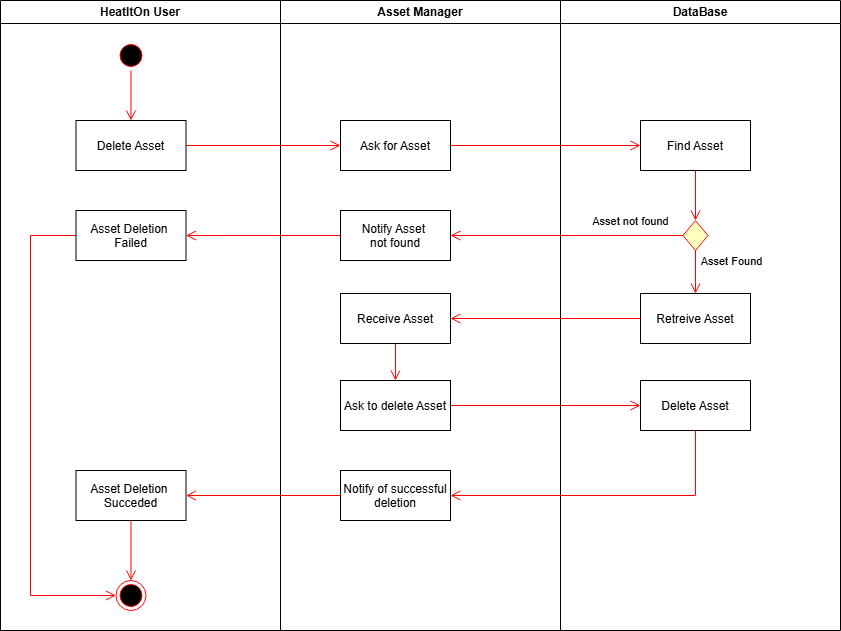

The diagram above was exported from draw.io. Its source (the exported page's mxGraphModel, read from the mxfile embedded in the PNG):
<mxGraphModel dx="1147" dy="727" grid="1" gridSize="10" guides="1" tooltips="1" connect="1" arrows="1" fold="1" page="1" pageScale="1" pageWidth="1169" pageHeight="826" background="none" math="0" shadow="0">
  <root>
    <mxCell id="0" />
    <mxCell id="1" parent="0" />
    <mxCell id="sngHrMW7OWxKMFc9CdId-41" parent="1" style="swimlane;whiteSpace=wrap;startSize=23;" value="HeatItOn User" vertex="1">
      <mxGeometry height="630" width="280" x="120" y="120" as="geometry" />
    </mxCell>
    <mxCell id="38" parent="sngHrMW7OWxKMFc9CdId-41" style="ellipse;shape=endState;fillColor=#000000;strokeColor=#ff0000" value="" vertex="1">
      <mxGeometry height="30" width="30" x="115.5" y="580" as="geometry" />
    </mxCell>
    <mxCell id="sngHrMW7OWxKMFc9CdId-56" parent="sngHrMW7OWxKMFc9CdId-41" style="" value="Delete Asset" vertex="1">
      <mxGeometry height="50" width="110" x="75.5" y="120" as="geometry" />
    </mxCell>
    <mxCell id="sngHrMW7OWxKMFc9CdId-70" parent="sngHrMW7OWxKMFc9CdId-41" style="ellipse;html=1;shape=startState;fillColor=#000000;strokeColor=#ff0000;" value="" vertex="1">
      <mxGeometry height="30" width="30" x="115.5" y="40" as="geometry" />
    </mxCell>
    <mxCell id="sngHrMW7OWxKMFc9CdId-71" edge="1" parent="sngHrMW7OWxKMFc9CdId-41" source="sngHrMW7OWxKMFc9CdId-70" style="edgeStyle=orthogonalEdgeStyle;html=1;verticalAlign=bottom;endArrow=open;endSize=8;strokeColor=#ff0000;rounded=0;entryX=0.5;entryY=0;entryDx=0;entryDy=0;" target="sngHrMW7OWxKMFc9CdId-56" value="">
      <mxGeometry relative="1" as="geometry">
        <mxPoint x="210" y="120" as="targetPoint" />
      </mxGeometry>
    </mxCell>
    <mxCell id="sngHrMW7OWxKMFc9CdId-134" edge="1" parent="sngHrMW7OWxKMFc9CdId-41" source="sngHrMW7OWxKMFc9CdId-112" style="edgeStyle=orthogonalEdgeStyle;shape=connector;rounded=0;orthogonalLoop=1;jettySize=auto;html=1;strokeColor=#ff0000;align=center;verticalAlign=bottom;fontFamily=Helvetica;fontSize=11;fontColor=default;labelBackgroundColor=default;endArrow=open;endSize=8;entryX=0;entryY=0.5;entryDx=0;entryDy=0;" target="38">
      <mxGeometry relative="1" as="geometry">
        <Array as="points">
          <mxPoint x="30" y="235" />
          <mxPoint x="30" y="595" />
        </Array>
        <mxPoint x="50" y="600" as="targetPoint" />
      </mxGeometry>
    </mxCell>
    <mxCell id="sngHrMW7OWxKMFc9CdId-112" parent="sngHrMW7OWxKMFc9CdId-41" style="" value="Asset Deletion &#10;Failed" vertex="1">
      <mxGeometry height="50" width="110" x="75.5" y="210" as="geometry" />
    </mxCell>
    <mxCell id="sngHrMW7OWxKMFc9CdId-132" edge="1" parent="sngHrMW7OWxKMFc9CdId-41" source="sngHrMW7OWxKMFc9CdId-131" style="edgeStyle=orthogonalEdgeStyle;shape=connector;rounded=0;orthogonalLoop=1;jettySize=auto;html=1;strokeColor=#ff0000;align=center;verticalAlign=bottom;fontFamily=Helvetica;fontSize=11;fontColor=default;labelBackgroundColor=default;endArrow=open;endSize=8;" target="38">
      <mxGeometry relative="1" as="geometry" />
    </mxCell>
    <mxCell id="sngHrMW7OWxKMFc9CdId-131" parent="sngHrMW7OWxKMFc9CdId-41" style="" value="Asset Deletion &#10;Succeded" vertex="1">
      <mxGeometry height="50" width="110" x="75.5" y="470" as="geometry" />
    </mxCell>
    <mxCell id="sngHrMW7OWxKMFc9CdId-57" parent="1" style="swimlane;whiteSpace=wrap;startSize=23;" value="Asset Manager" vertex="1">
      <mxGeometry height="630" width="280" x="400" y="120" as="geometry" />
    </mxCell>
    <mxCell id="sngHrMW7OWxKMFc9CdId-74" parent="sngHrMW7OWxKMFc9CdId-57" style="" value="Ask for Asset" vertex="1">
      <mxGeometry height="50" width="110" x="60" y="120" as="geometry" />
    </mxCell>
    <mxCell id="sngHrMW7OWxKMFc9CdId-110" parent="sngHrMW7OWxKMFc9CdId-57" style="" value="Notify Asset &#10;not found" vertex="1">
      <mxGeometry height="50" width="110" x="60" y="210" as="geometry" />
    </mxCell>
    <mxCell id="sngHrMW7OWxKMFc9CdId-126" edge="1" parent="sngHrMW7OWxKMFc9CdId-57" source="sngHrMW7OWxKMFc9CdId-121" style="edgeStyle=orthogonalEdgeStyle;shape=connector;rounded=0;orthogonalLoop=1;jettySize=auto;html=1;strokeColor=#ff0000;align=center;verticalAlign=bottom;fontFamily=Helvetica;fontSize=11;fontColor=default;labelBackgroundColor=default;endArrow=open;endSize=8;" target="sngHrMW7OWxKMFc9CdId-125">
      <mxGeometry relative="1" as="geometry" />
    </mxCell>
    <mxCell id="sngHrMW7OWxKMFc9CdId-121" parent="sngHrMW7OWxKMFc9CdId-57" style="" value="Receive Asset" vertex="1">
      <mxGeometry height="50" width="110" x="60" y="293" as="geometry" />
    </mxCell>
    <mxCell id="sngHrMW7OWxKMFc9CdId-127" edge="1" parent="sngHrMW7OWxKMFc9CdId-57" source="sngHrMW7OWxKMFc9CdId-125" style="edgeStyle=orthogonalEdgeStyle;shape=connector;rounded=0;orthogonalLoop=1;jettySize=auto;html=1;strokeColor=#ff0000;align=center;verticalAlign=bottom;fontFamily=Helvetica;fontSize=11;fontColor=default;labelBackgroundColor=default;endArrow=open;endSize=8;">
      <mxGeometry relative="1" as="geometry">
        <mxPoint x="360" y="405" as="targetPoint" />
      </mxGeometry>
    </mxCell>
    <mxCell id="sngHrMW7OWxKMFc9CdId-125" parent="sngHrMW7OWxKMFc9CdId-57" style="" value="Ask to delete Asset" vertex="1">
      <mxGeometry height="50" width="110" x="60" y="380" as="geometry" />
    </mxCell>
    <mxCell id="sngHrMW7OWxKMFc9CdId-130" parent="sngHrMW7OWxKMFc9CdId-57" style="" value="Notify of successful&#10;deletion" vertex="1">
      <mxGeometry height="50" width="110" x="60" y="470" as="geometry" />
    </mxCell>
    <mxCell id="sngHrMW7OWxKMFc9CdId-63" parent="1" style="swimlane;whiteSpace=wrap;startSize=23;" value="DataBase" vertex="1">
      <mxGeometry height="630" width="280" x="680" y="120" as="geometry" />
    </mxCell>
    <mxCell id="sngHrMW7OWxKMFc9CdId-117" edge="1" parent="sngHrMW7OWxKMFc9CdId-63" source="sngHrMW7OWxKMFc9CdId-104" style="edgeStyle=orthogonalEdgeStyle;shape=connector;rounded=0;orthogonalLoop=1;jettySize=auto;html=1;strokeColor=#ff0000;align=center;verticalAlign=bottom;fontFamily=Helvetica;fontSize=11;fontColor=default;labelBackgroundColor=default;endArrow=open;endSize=8;" target="sngHrMW7OWxKMFc9CdId-105">
      <mxGeometry relative="1" as="geometry" />
    </mxCell>
    <mxCell id="sngHrMW7OWxKMFc9CdId-104" parent="sngHrMW7OWxKMFc9CdId-63" style="" value="Find Asset" vertex="1">
      <mxGeometry height="50" width="110" x="80" y="120" as="geometry" />
    </mxCell>
    <mxCell id="sngHrMW7OWxKMFc9CdId-122" edge="1" parent="sngHrMW7OWxKMFc9CdId-63" source="sngHrMW7OWxKMFc9CdId-105" style="edgeStyle=orthogonalEdgeStyle;shape=connector;rounded=0;orthogonalLoop=1;jettySize=auto;html=1;strokeColor=#ff0000;align=center;verticalAlign=bottom;fontFamily=Helvetica;fontSize=11;fontColor=default;labelBackgroundColor=default;endArrow=open;endSize=8;" target="sngHrMW7OWxKMFc9CdId-120">
      <mxGeometry relative="1" as="geometry" />
    </mxCell>
    <mxCell id="sngHrMW7OWxKMFc9CdId-124" connectable="0" parent="sngHrMW7OWxKMFc9CdId-122" style="edgeLabel;html=1;align=center;verticalAlign=middle;resizable=0;points=[];fontFamily=Helvetica;fontSize=11;fontColor=default;labelBackgroundColor=default;" value="Asset Found" vertex="1">
      <mxGeometry relative="1" x="-0.4884" as="geometry">
        <mxPoint x="35" y="-1" as="offset" />
      </mxGeometry>
    </mxCell>
    <mxCell id="sngHrMW7OWxKMFc9CdId-105" parent="sngHrMW7OWxKMFc9CdId-63" style="rhombus;whiteSpace=wrap;html=1;fontColor=#000000;fillColor=#ffffc0;strokeColor=#ff0000;" value="" vertex="1">
      <mxGeometry height="30" width="25" x="122.5" y="220" as="geometry" />
    </mxCell>
    <mxCell id="sngHrMW7OWxKMFc9CdId-120" parent="sngHrMW7OWxKMFc9CdId-63" style="" value="Retreive Asset" vertex="1">
      <mxGeometry height="50" width="110" x="80" y="293" as="geometry" />
    </mxCell>
    <mxCell id="sngHrMW7OWxKMFc9CdId-128" parent="sngHrMW7OWxKMFc9CdId-63" style="" value="Delete Asset" vertex="1">
      <mxGeometry height="50" width="110" x="80" y="380" as="geometry" />
    </mxCell>
    <mxCell id="sngHrMW7OWxKMFc9CdId-73" edge="1" parent="1" source="sngHrMW7OWxKMFc9CdId-56" style="edgeStyle=orthogonalEdgeStyle;html=1;verticalAlign=bottom;endArrow=open;endSize=8;strokeColor=#ff0000;rounded=0;entryX=0;entryY=0.5;entryDx=0;entryDy=0;" target="sngHrMW7OWxKMFc9CdId-74" value="">
      <mxGeometry relative="1" as="geometry">
        <mxPoint x="360" y="280" as="sourcePoint" />
        <mxPoint x="460" y="265" as="targetPoint" />
      </mxGeometry>
    </mxCell>
    <mxCell id="sngHrMW7OWxKMFc9CdId-115" edge="1" parent="1" source="sngHrMW7OWxKMFc9CdId-110" style="edgeStyle=orthogonalEdgeStyle;shape=connector;rounded=0;orthogonalLoop=1;jettySize=auto;html=1;strokeColor=#ff0000;align=center;verticalAlign=bottom;fontFamily=Helvetica;fontSize=11;fontColor=default;labelBackgroundColor=default;endArrow=open;endSize=8;" target="sngHrMW7OWxKMFc9CdId-112">
      <mxGeometry relative="1" as="geometry" />
    </mxCell>
    <mxCell id="sngHrMW7OWxKMFc9CdId-116" edge="1" parent="1" source="sngHrMW7OWxKMFc9CdId-74" style="edgeStyle=orthogonalEdgeStyle;shape=connector;rounded=0;orthogonalLoop=1;jettySize=auto;html=1;strokeColor=#ff0000;align=center;verticalAlign=bottom;fontFamily=Helvetica;fontSize=11;fontColor=default;labelBackgroundColor=default;endArrow=open;endSize=8;" target="sngHrMW7OWxKMFc9CdId-104">
      <mxGeometry relative="1" as="geometry" />
    </mxCell>
    <mxCell id="sngHrMW7OWxKMFc9CdId-118" edge="1" parent="1" source="sngHrMW7OWxKMFc9CdId-105" style="edgeStyle=orthogonalEdgeStyle;shape=connector;rounded=0;orthogonalLoop=1;jettySize=auto;html=1;strokeColor=#ff0000;align=center;verticalAlign=bottom;fontFamily=Helvetica;fontSize=11;fontColor=default;labelBackgroundColor=default;endArrow=open;endSize=8;" target="sngHrMW7OWxKMFc9CdId-110">
      <mxGeometry relative="1" as="geometry" />
    </mxCell>
    <mxCell id="sngHrMW7OWxKMFc9CdId-119" connectable="0" parent="sngHrMW7OWxKMFc9CdId-118" style="edgeLabel;html=1;align=center;verticalAlign=middle;resizable=0;points=[];fontFamily=Helvetica;fontSize=11;fontColor=default;labelBackgroundColor=default;" value="Asset not found" vertex="1">
      <mxGeometry relative="1" x="-0.7462" y="-2" as="geometry">
        <mxPoint x="-23" y="-13" as="offset" />
      </mxGeometry>
    </mxCell>
    <mxCell id="sngHrMW7OWxKMFc9CdId-123" edge="1" parent="1" source="sngHrMW7OWxKMFc9CdId-120" style="edgeStyle=orthogonalEdgeStyle;shape=connector;rounded=0;orthogonalLoop=1;jettySize=auto;html=1;strokeColor=#ff0000;align=center;verticalAlign=bottom;fontFamily=Helvetica;fontSize=11;fontColor=default;labelBackgroundColor=default;endArrow=open;endSize=8;" target="sngHrMW7OWxKMFc9CdId-121">
      <mxGeometry relative="1" as="geometry" />
    </mxCell>
    <mxCell id="sngHrMW7OWxKMFc9CdId-129" edge="1" parent="1" source="sngHrMW7OWxKMFc9CdId-128" style="edgeStyle=orthogonalEdgeStyle;shape=connector;rounded=0;orthogonalLoop=1;jettySize=auto;html=1;strokeColor=#ff0000;align=center;verticalAlign=bottom;fontFamily=Helvetica;fontSize=11;fontColor=default;labelBackgroundColor=default;endArrow=open;endSize=8;" target="sngHrMW7OWxKMFc9CdId-130">
      <mxGeometry relative="1" as="geometry">
        <Array as="points">
          <mxPoint x="815" y="615" />
        </Array>
        <mxPoint x="770" y="600" as="targetPoint" />
      </mxGeometry>
    </mxCell>
    <mxCell id="sngHrMW7OWxKMFc9CdId-133" edge="1" parent="1" source="sngHrMW7OWxKMFc9CdId-130" style="edgeStyle=orthogonalEdgeStyle;shape=connector;rounded=0;orthogonalLoop=1;jettySize=auto;html=1;strokeColor=#ff0000;align=center;verticalAlign=bottom;fontFamily=Helvetica;fontSize=11;fontColor=default;labelBackgroundColor=default;endArrow=open;endSize=8;" target="sngHrMW7OWxKMFc9CdId-131">
      <mxGeometry relative="1" as="geometry" />
    </mxCell>
  </root>
</mxGraphModel>